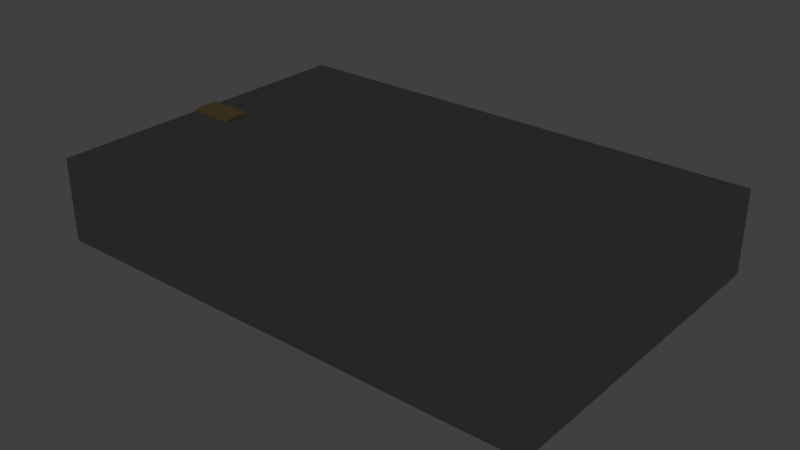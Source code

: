 # Source: SM_MKG_RatchetCleaver_A01.blend  (saved by Blender 5.1.30; exported with 4.5.12 LTS)
import bpy
from mathutils import Matrix  # noqa: F401  (used for matrix-valued properties, if any)

bpy.ops.wm.read_factory_settings(use_empty=True)
scene = bpy.context.scene
scene.name = 'Scene'

# ---- collections
col_collection = bpy.data.collections.new('Collection'); scene.collection.children.link(col_collection)

# ---- materials (node trees are filled in below, after node groups)
mat_m_aet_darkiron_a01 = bpy.data.materials.new('M_AET_DarkIron_A01')
mat_m_aet_darkiron_a01.diffuse_color = (0.08, 0.09, 0.1, 1.0)
mat_m_aet_brass_a01 = bpy.data.materials.new('M_AET_Brass_A01')
mat_m_aet_brass_a01.diffuse_color = (0.74, 0.5, 0.2, 1.0)
mat_m_aet_leather_dark_a01 = bpy.data.materials.new('M_AET_Leather_Dark_A01')
mat_m_aet_leather_dark_a01.diffuse_color = (0.19, 0.11, 0.07, 1.0)
mat_m_aet_aetheriumglow_blue_a01 = bpy.data.materials.new('M_AET_AetheriumGlow_Blue_A01')
mat_m_aet_aetheriumglow_blue_a01.diffuse_color = (0.05, 0.34, 0.9, 1.0)
mat_m_aet_stone_handpainted_a01 = bpy.data.materials.new('M_AET_Stone_Handpainted_A01')
mat_m_aet_stone_handpainted_a01.diffuse_color = (0.34, 0.35, 0.34, 1.0)

# ---- material node trees
mat_m_aet_darkiron_a01.use_nodes = True; mat_m_aet_darkiron_a01.node_tree.nodes.clear()
_N = mat_m_aet_darkiron_a01.node_tree.nodes; _L = mat_m_aet_darkiron_a01.node_tree.links
n0 = _N.new('ShaderNodeBsdfPrincipled'); n0.name = 'Principled BSDF'; n0.location = (-200, 100)
n0.inputs[0].default_value = (0.08, 0.09, 0.1, 1.0)
n0.inputs[2].default_value = 0.82
n1 = _N.new('ShaderNodeOutputMaterial'); n1.name = 'Material Output'; n1.location = (200, 100)
_L.new(n0.outputs[0], n1.inputs[0])
n1.is_active_output = True
mat_m_aet_brass_a01.use_nodes = True; mat_m_aet_brass_a01.node_tree.nodes.clear()
_N = mat_m_aet_brass_a01.node_tree.nodes; _L = mat_m_aet_brass_a01.node_tree.links
n0 = _N.new('ShaderNodeBsdfPrincipled'); n0.name = 'Principled BSDF'; n0.location = (-200, 100)
n0.inputs[0].default_value = (0.74, 0.5, 0.2, 1.0)
n0.inputs[2].default_value = 0.82
n1 = _N.new('ShaderNodeOutputMaterial'); n1.name = 'Material Output'; n1.location = (200, 100)
_L.new(n0.outputs[0], n1.inputs[0])
n1.is_active_output = True
mat_m_aet_leather_dark_a01.use_nodes = True; mat_m_aet_leather_dark_a01.node_tree.nodes.clear()
_N = mat_m_aet_leather_dark_a01.node_tree.nodes; _L = mat_m_aet_leather_dark_a01.node_tree.links
n0 = _N.new('ShaderNodeBsdfPrincipled'); n0.name = 'Principled BSDF'; n0.location = (-200, 100)
n0.inputs[0].default_value = (0.19, 0.11, 0.07, 1.0)
n0.inputs[2].default_value = 0.82
n1 = _N.new('ShaderNodeOutputMaterial'); n1.name = 'Material Output'; n1.location = (200, 100)
_L.new(n0.outputs[0], n1.inputs[0])
n1.is_active_output = True
mat_m_aet_aetheriumglow_blue_a01.use_nodes = True; mat_m_aet_aetheriumglow_blue_a01.node_tree.nodes.clear()
_N = mat_m_aet_aetheriumglow_blue_a01.node_tree.nodes; _L = mat_m_aet_aetheriumglow_blue_a01.node_tree.links
n0 = _N.new('ShaderNodeBsdfPrincipled'); n0.name = 'Principled BSDF'; n0.location = (-200, 100)
n0.inputs[0].default_value = (0.05, 0.34, 0.9, 1.0)
n0.inputs[2].default_value = 0.82
n0.inputs[27].default_value = (0.0, 0.8, 2.8, 1.0)
n0.inputs[28].default_value = 1.4
n1 = _N.new('ShaderNodeOutputMaterial'); n1.name = 'Material Output'; n1.location = (200, 100)
_L.new(n0.outputs[0], n1.inputs[0])
n1.is_active_output = True
mat_m_aet_stone_handpainted_a01.use_nodes = True; mat_m_aet_stone_handpainted_a01.node_tree.nodes.clear()
_N = mat_m_aet_stone_handpainted_a01.node_tree.nodes; _L = mat_m_aet_stone_handpainted_a01.node_tree.links
n0 = _N.new('ShaderNodeBsdfPrincipled'); n0.name = 'Principled BSDF'; n0.location = (-200, 100)
n0.inputs[0].default_value = (0.34, 0.35, 0.34, 1.0)
n0.inputs[2].default_value = 0.82
n1 = _N.new('ShaderNodeOutputMaterial'); n1.name = 'Material Output'; n1.location = (200, 100)
_L.new(n0.outputs[0], n1.inputs[0])
n1.is_active_output = True

# ---- world
world_world = bpy.data.worlds.new('World'); scene.world = world_world
world_world.use_nodes = True; world_world.node_tree.nodes.clear()
_N = world_world.node_tree.nodes; _L = world_world.node_tree.links
n0 = _N.new('ShaderNodeOutputWorld'); n0.name = 'World Output'; n0.location = (200, 100)
n1 = _N.new('ShaderNodeBackground'); n1.name = 'Background'; n1.location = (-200, 100)
n1.inputs[0].default_value = (0.05088, 0.05088, 0.05088, 1.0)
_L.new(n1.outputs[0], n0.inputs[0])
n0.is_active_output = True
world_world.color = (0.05088, 0.05088, 0.05088)
world_world.sun_shadow_jitter_overblur = 0.0

# ---- meshes
me_blade_darkiron_widecleaver = bpy.data.meshes.new('Blade_DarkIron_WideCleaver')
me_blade_darkiron_widecleaver.from_pydata([(14.0, -12.0, -1.8), (14.0, 12.0, -1.8), (45.0, 18.0, -1.8), (45.0, -18.0, -1.8), (14.0, -12.0, 1.8), (14.0, 12.0, 1.8), (45.0, 18.0, 1.8), (45.0, -18.0, 1.8)], [], [(0, 1, 2, 3), (4, 7, 6, 5), (0, 4, 5, 1), (1, 5, 6, 2), (2, 6, 7, 3), (3, 7, 4, 0)])
_uv = me_blade_darkiron_widecleaver.uv_layers.new(name='UV0')
_uv.uv.foreach_set('vector', [0.4561, 0.09084, 0.4561, 0.4415, 0.00318, 0.5291, 0.00318, 0.00318, 0.4625, 0.09084, 0.9154, 0.00318, 0.9154, 0.5291, 0.4625, 0.4415, 0.1737, 0.8861, 0.1211, 0.8861, 0.1211, 0.5355, 0.1737, 0.5355, 0.05578, 0.9968, 0.00318, 0.9968, 0.00318, 0.5355, 0.05578, 0.5355, 0.9743, 0.5291, 0.9217, 0.5291, 0.9217, 0.00318, 0.9743, 0.00318, 0.1147, 0.9968, 0.06214, 0.9968, 0.06214, 0.5355, 0.1147, 0.5355])
me_blade_darkiron_widecleaver.materials.append(mat_m_aet_darkiron_a01)
me_blade_darkiron_widecleaver.update()
me_blade_brass_reinforcedspine = bpy.data.meshes.new('Blade_Brass_ReinforcedSpine')
me_blade_brass_reinforcedspine.from_pydata([(12.0, 12.5, 0.0), (42.0, 12.5, 0.0), (42.0, 17.5, 0.0), (12.0, 17.5, 0.0), (12.0, 12.5, 4.2), (42.0, 12.5, 4.2), (42.0, 17.5, 4.2), (12.0, 17.5, 4.2)], [], [(0, 1, 2, 3), (4, 7, 6, 5), (0, 4, 5, 1), (1, 5, 6, 2), (2, 6, 7, 3), (3, 7, 4, 0)])
_uv = me_blade_brass_reinforcedspine.uv_layers.new(name='UV0')
_uv.uv.foreach_set('vector', [0.003713, 0.9963, 0.003713, 0.003713, 0.1691, 0.003713, 0.1691, 0.9963, 0.1766, 0.003713, 0.342, 0.003713, 0.342, 0.9963, 0.1766, 0.9963, 0.4884, 0.9963, 0.3494, 0.9963, 0.3494, 0.003713, 0.4884, 0.003713, 0.7812, 0.1691, 0.6422, 0.1691, 0.6422, 0.003713, 0.7812, 0.003713, 0.6348, 0.9963, 0.4958, 0.9963, 0.4958, 0.003713, 0.6348, 0.003713, 0.7812, 0.342, 0.6422, 0.342, 0.6422, 0.1766, 0.7812, 0.1766])
me_blade_brass_reinforcedspine.materials.append(mat_m_aet_brass_a01)
me_blade_brass_reinforcedspine.update()
me_blade_darkiron_heelplate = bpy.data.meshes.new('Blade_DarkIron_HeelPlate')
me_blade_darkiron_heelplate.from_pydata([(10.0, -12.5, -2.6), (16.0, -12.5, -2.6), (16.0, 12.5, -2.6), (10.0, 12.5, -2.6), (10.0, -12.5, 2.6), (16.0, -12.5, 2.6), (16.0, 12.5, 2.6), (10.0, 12.5, 2.6)], [], [(0, 1, 2, 3), (4, 7, 6, 5), (0, 4, 5, 1), (1, 5, 6, 2), (2, 6, 7, 3), (3, 7, 4, 0)])
_uv = me_blade_darkiron_heelplate.uv_layers.new(name='UV0')
_uv.uv.foreach_set('vector', [0.004065, 0.004065, 0.2126, 0.004065, 0.2126, 0.873, 0.004065, 0.873, 0.4293, 0.004065, 0.4293, 0.873, 0.2207, 0.873, 0.2207, 0.004065, 0.9959, 0.2126, 0.8152, 0.2126, 0.8152, 0.004065, 0.9959, 0.004065, 0.6182, 0.873, 0.4374, 0.873, 0.4374, 0.004065, 0.6182, 0.004065, 0.9959, 0.4293, 0.8152, 0.4293, 0.8152, 0.2207, 0.9959, 0.2207, 0.8071, 0.873, 0.6263, 0.873, 0.6263, 0.004065, 0.8071, 0.004065])
me_blade_darkiron_heelplate.materials.append(mat_m_aet_darkiron_a01)
me_blade_darkiron_heelplate.update()
me_ratchettooth_brass_01 = bpy.data.meshes.new('RatchetTooth_Brass_01')
me_ratchettooth_brass_01.from_pydata([(16.5, 17.5, -2.5), (21.5, 17.5, -2.5), (21.5, 22.5, -2.5), (16.5, 22.5, -2.5), (16.5, 17.5, 2.5), (21.5, 17.5, 2.5), (21.5, 22.5, 2.5), (16.5, 22.5, 2.5)], [], [(0, 1, 2, 3), (4, 7, 6, 5), (0, 4, 5, 1), (1, 5, 6, 2), (2, 6, 7, 3), (3, 7, 4, 0)])
_uv = me_ratchettooth_brass_01.uv_layers.new(name='UV0')
_uv.uv.foreach_set('vector', [0.3372, 0.3294, 0.3372, 0.003906, 0.6628, 0.003906, 0.6628, 0.3294, 0.3372, 0.3372, 0.6628, 0.3372, 0.6628, 0.6628, 0.3372, 0.6628, 0.3294, 0.3294, 0.003906, 0.3294, 0.003906, 0.003906, 0.3294, 0.003906, 0.3294, 0.9961, 0.003906, 0.9961, 0.003906, 0.6706, 0.3294, 0.6706, 0.3294, 0.6628, 0.003906, 0.6628, 0.003906, 0.3372, 0.3294, 0.3372, 0.6628, 0.9961, 0.3372, 0.9961, 0.3372, 0.6706, 0.6628, 0.6706])
me_ratchettooth_brass_01.materials.append(mat_m_aet_brass_a01)
me_ratchettooth_brass_01.update()
me_ratchettooth_brass_02 = bpy.data.meshes.new('RatchetTooth_Brass_02')
me_ratchettooth_brass_02.from_pydata([(22.5, 17.5, -2.5), (27.5, 17.5, -2.5), (27.5, 22.5, -2.5), (22.5, 22.5, -2.5), (22.5, 17.5, 2.5), (27.5, 17.5, 2.5), (27.5, 22.5, 2.5), (22.5, 22.5, 2.5)], [], [(0, 1, 2, 3), (4, 7, 6, 5), (0, 4, 5, 1), (1, 5, 6, 2), (2, 6, 7, 3), (3, 7, 4, 0)])
_uv = me_ratchettooth_brass_02.uv_layers.new(name='UV0')
_uv.uv.foreach_set('vector', [0.003533, 0.9894, 0.003533, 0.6631, 0.3298, 0.6631, 0.3298, 0.9894, 0.3369, 0.6631, 0.6631, 0.6631, 0.6631, 0.9894, 0.3369, 0.9894, 0.6631, 0.3298, 0.3369, 0.3298, 0.3369, 0.003533, 0.6631, 0.003533, 0.9965, 0.3298, 0.6702, 0.3298, 0.6702, 0.003533, 0.9965, 0.003533, 0.3298, 0.6561, 0.003533, 0.6561, 0.003533, 0.3298, 0.3298, 0.3298, 0.3298, 0.3298, 0.003533, 0.3298, 0.003533, 0.003533, 0.3298, 0.003533])
me_ratchettooth_brass_02.materials.append(mat_m_aet_brass_a01)
me_ratchettooth_brass_02.update()
me_ratchettooth_brass_03 = bpy.data.meshes.new('RatchetTooth_Brass_03')
me_ratchettooth_brass_03.from_pydata([(28.5, 17.5, -2.5), (33.5, 17.5, -2.5), (33.5, 22.5, -2.5), (28.5, 22.5, -2.5), (28.5, 17.5, 2.5), (33.5, 17.5, 2.5), (33.5, 22.5, 2.5), (28.5, 22.5, 2.5)], [], [(0, 1, 2, 3), (4, 7, 6, 5), (0, 4, 5, 1), (1, 5, 6, 2), (2, 6, 7, 3), (3, 7, 4, 0)])
_uv = me_ratchettooth_brass_03.uv_layers.new(name='UV0')
_uv.uv.foreach_set('vector', [0.003906, 0.3294, 0.003906, 0.003906, 0.3294, 0.003906, 0.3294, 0.3294, 0.6706, 0.3372, 0.9961, 0.3372, 0.9961, 0.6628, 0.6706, 0.6628, 0.6628, 0.3294, 0.3372, 0.3294, 0.3372, 0.003906, 0.6628, 0.003906, 0.6628, 0.6628, 0.3372, 0.6628, 0.3372, 0.3372, 0.6628, 0.3372, 0.3294, 0.6628, 0.003906, 0.6628, 0.003906, 0.3372, 0.3294, 0.3372, 0.9961, 0.3294, 0.6706, 0.3294, 0.6706, 0.003906, 0.9961, 0.003906])
me_ratchettooth_brass_03.materials.append(mat_m_aet_brass_a01)
me_ratchettooth_brass_03.update()
me_ratchettooth_brass_04 = bpy.data.meshes.new('RatchetTooth_Brass_04')
me_ratchettooth_brass_04.from_pydata([(34.5, 17.5, -2.5), (39.5, 17.5, -2.5), (39.5, 22.5, -2.5), (34.5, 22.5, -2.5), (34.5, 17.5, 2.5), (39.5, 17.5, 2.5), (39.5, 22.5, 2.5), (34.5, 22.5, 2.5)], [], [(0, 1, 2, 3), (4, 7, 6, 5), (0, 4, 5, 1), (1, 5, 6, 2), (2, 6, 7, 3), (3, 7, 4, 0)])
_uv = me_ratchettooth_brass_04.uv_layers.new(name='UV0')
_uv.uv.foreach_set('vector', [0.003906, 0.3294, 0.003906, 0.003906, 0.3294, 0.003906, 0.3294, 0.3294, 0.003906, 0.3372, 0.3294, 0.3372, 0.3294, 0.6628, 0.003906, 0.6628, 0.6628, 0.3294, 0.3372, 0.3294, 0.3372, 0.003906, 0.6628, 0.003906, 0.3294, 0.9961, 0.003906, 0.9961, 0.003906, 0.6706, 0.3294, 0.6706, 0.6628, 0.6628, 0.3372, 0.6628, 0.3372, 0.3372, 0.6628, 0.3372, 0.6628, 0.9961, 0.3372, 0.9961, 0.3372, 0.6706, 0.6628, 0.6706])
me_ratchettooth_brass_04.materials.append(mat_m_aet_brass_a01)
me_ratchettooth_brass_04.update()
me_guard_brass_block_001 = bpy.data.meshes.new('Guard_Brass_Block.001')
me_guard_brass_block_001.from_pydata([(7.0, -15.0, -5.0), (13.0, -15.0, -5.0), (13.0, 15.0, -5.0), (7.0, 15.0, -5.0), (7.0, -15.0, 5.0), (13.0, -15.0, 5.0), (13.0, 15.0, 5.0), (7.0, 15.0, 5.0)], [], [(0, 1, 2, 3), (4, 7, 6, 5), (0, 4, 5, 1), (1, 5, 6, 2), (2, 6, 7, 3), (3, 7, 4, 0)])
_uv = me_guard_brass_block_001.uv_layers.new(name='UV0')
_uv.uv.foreach_set('vector', [0.5253, 0.003893, 0.677, 0.003893, 0.677, 0.7626, 0.5253, 0.7626, 0.8366, 0.003893, 0.8366, 0.7626, 0.6848, 0.7626, 0.6848, 0.003893, 0.8444, 0.2568, 0.8444, 0.003893, 0.9961, 0.003893, 0.9961, 0.2568, 0.2568, 0.7626, 0.003893, 0.7626, 0.003893, 0.003893, 0.2568, 0.003893, 0.8444, 0.5175, 0.8444, 0.2646, 0.9961, 0.2646, 0.9961, 0.5175, 0.5175, 0.7626, 0.2646, 0.7626, 0.2646, 0.003893, 0.5175, 0.003893])
me_guard_brass_block_001.materials.append(mat_m_aet_brass_a01)
me_guard_brass_block_001.update()
me_grip_leather_oversizedgnome = bpy.data.meshes.new('Grip_Leather_OversizedGnome')
me_grip_leather_oversizedgnome.from_pydata([(-13.0, 4.6, 0.0), (13.0, 4.6, 0.0), (-13.0, 4.144, 1.996), (13.0, 4.144, 1.996), (-13.0, 2.868, 3.596), (13.0, 2.868, 3.596), (-13.0, 1.024, 4.485), (13.0, 1.024, 4.485), (-13.0, -1.024, 4.485), (13.0, -1.024, 4.485), (-13.0, -2.868, 3.596), (13.0, -2.868, 3.596), (-13.0, -4.144, 1.996), (13.0, -4.144, 1.996), (-13.0, -4.6, 5.633e-16), (13.0, -4.6, 5.633e-16), (-13.0, -4.144, -1.996), (13.0, -4.144, -1.996), (-13.0, -2.868, -3.596), (13.0, -2.868, -3.596), (-13.0, -1.024, -4.485), (13.0, -1.024, -4.485), (-13.0, 1.024, -4.485), (13.0, 1.024, -4.485), (-13.0, 2.868, -3.596), (13.0, 2.868, -3.596), (-13.0, 4.144, -1.996), (13.0, 4.144, -1.996)], [], [(0, 2, 3, 1), (2, 4, 5, 3), (4, 6, 7, 5), (6, 8, 9, 7), (8, 10, 11, 9), (10, 12, 13, 11), (12, 14, 15, 13), (14, 16, 17, 15), (16, 18, 19, 17), (18, 20, 21, 19), (20, 22, 23, 21), (22, 24, 25, 23), (24, 26, 27, 25), (26, 0, 1, 27), (26, 24, 22, 20, 18, 16, 14, 12, 10, 8, 6, 4, 2, 0), (1, 3, 5, 7, 9, 11, 13, 15, 17, 19, 21, 23, 25, 27)])
_uv = me_grip_leather_oversizedgnome.uv_layers.new(name='UV0')
_uv.uv.foreach_set('vector', [0.0417, 0.7789, 0.00364, 0.7789, 0.00364, 0.00364, 0.0417, 0.00364, 0.5052, 0.7789, 0.4672, 0.7789, 0.4672, 0.00364, 0.5052, 0.00364, 0.4672, 0.7789, 0.4122, 0.7789, 0.4122, 0.00364, 0.4672, 0.00364, 0.4122, 0.7789, 0.3511, 0.7789, 0.3511, 0.00364, 0.4122, 0.00364, 0.3511, 0.7789, 0.2961, 0.7789, 0.2961, 0.00364, 0.3511, 0.00364, 0.2961, 0.7789, 0.2581, 0.7789, 0.2581, 0.00364, 0.2961, 0.00364, 0.5125, 0.00364, 0.5506, 0.00364, 0.5506, 0.7789, 0.5125, 0.7789, 0.5506, 0.00364, 0.6056, 0.00364, 0.6056, 0.7789, 0.5506, 0.7789, 0.6056, 0.00364, 0.6666, 0.00364, 0.6666, 0.7789, 0.6056, 0.7789, 0.6666, 0.00364, 0.7216, 0.00364, 0.7216, 0.7789, 0.6666, 0.7789, 0.2508, 0.7789, 0.2127, 0.7789, 0.2127, 0.00364, 0.2508, 0.00364, 0.2127, 0.7789, 0.1577, 0.7789, 0.1577, 0.00364, 0.2127, 0.00364, 0.1577, 0.7789, 0.0967, 0.7789, 0.0967, 0.00364, 0.1577, 0.00364, 0.0967, 0.7789, 0.0417, 0.7789, 0.0417, 0.00364, 0.0967, 0.00364, 0.8626, 0.278, 0.8031, 0.2644, 0.7554, 0.2263, 0.7289, 0.1713, 0.7289, 0.1103, 0.7554, 0.05528, 0.8031, 0.01722, 0.8626, 0.00364, 0.9221, 0.01722, 0.9699, 0.05528, 0.9964, 0.1103, 0.9964, 0.1713, 0.9699, 0.2263, 0.9221, 0.2644, 0.8031, 0.2988, 0.8626, 0.2852, 0.9221, 0.2988, 0.9699, 0.3369, 0.9964, 0.3919, 0.9964, 0.4529, 0.9699, 0.5079, 0.9221, 0.546, 0.8626, 0.5596, 0.8031, 0.546, 0.7554, 0.5079, 0.7289, 0.4529, 0.7289, 0.3919, 0.7554, 0.3369])
me_grip_leather_oversizedgnome.materials.append(mat_m_aet_leather_dark_a01)
me_grip_leather_oversizedgnome.update()
me_grip_brass_frontband_002 = bpy.data.meshes.new('Grip_Brass_FrontBand.002')
me_grip_brass_frontband_002.from_pydata([(8.5, 5.2, 0.0), (11.5, 5.2, 0.0), (8.5, 4.685, 2.256), (11.5, 4.685, 2.256), (8.5, 3.242, 4.066), (11.5, 3.242, 4.066), (8.5, 1.157, 5.07), (11.5, 1.157, 5.07), (8.5, -1.157, 5.07), (11.5, -1.157, 5.07), (8.5, -3.242, 4.066), (11.5, -3.242, 4.066), (8.5, -4.685, 2.256), (11.5, -4.685, 2.256), (8.5, -5.2, 6.368e-16), (11.5, -5.2, 6.368e-16), (8.5, -4.685, -2.256), (11.5, -4.685, -2.256), (8.5, -3.242, -4.066), (11.5, -3.242, -4.066), (8.5, -1.157, -5.07), (11.5, -1.157, -5.07), (8.5, 1.157, -5.07), (11.5, 1.157, -5.07), (8.5, 3.242, -4.066), (11.5, 3.242, -4.066), (8.5, 4.685, -2.256), (11.5, 4.685, -2.256)], [], [(0, 2, 3, 1), (2, 4, 5, 3), (4, 6, 7, 5), (6, 8, 9, 7), (8, 10, 11, 9), (10, 12, 13, 11), (12, 14, 15, 13), (14, 16, 17, 15), (16, 18, 19, 17), (18, 20, 21, 19), (20, 22, 23, 21), (22, 24, 25, 23), (24, 26, 27, 25), (26, 0, 1, 27), (26, 24, 22, 20, 18, 16, 14, 12, 10, 8, 6, 4, 2, 0), (1, 3, 5, 7, 9, 11, 13, 15, 17, 19, 21, 23, 25, 27)])
_uv = me_grip_brass_frontband_002.uv_layers.new(name='UV0')
_uv.uv.foreach_set('vector', [0.1571, 0.6177, 0.1571, 0.5165, 0.3028, 0.5165, 0.3028, 0.6177, 0.003795, 0.9715, 0.003795, 0.9014, 0.1495, 0.9014, 0.1495, 0.9715, 0.003795, 0.9014, 0.003795, 0.8002, 0.1495, 0.8002, 0.1495, 0.9014, 0.003795, 0.8002, 0.003795, 0.6878, 0.1495, 0.6878, 0.1495, 0.8002, 0.003795, 0.6878, 0.003795, 0.5865, 0.1495, 0.5865, 0.1495, 0.6878, 0.003795, 0.5865, 0.003795, 0.5165, 0.1495, 0.5165, 0.1495, 0.5865, 0.4561, 0.5165, 0.4561, 0.6177, 0.3104, 0.6177, 0.3104, 0.5165, 0.4561, 0.6177, 0.4561, 0.7301, 0.3104, 0.7301, 0.3104, 0.6177, 0.4561, 0.7301, 0.4561, 0.8314, 0.3104, 0.8314, 0.3104, 0.7301, 0.6093, 0.5165, 0.6093, 0.6177, 0.4636, 0.6177, 0.4636, 0.5165, 0.6093, 0.6177, 0.6093, 0.7301, 0.4636, 0.7301, 0.4636, 0.6177, 0.6093, 0.7301, 0.6093, 0.8314, 0.4636, 0.8314, 0.4636, 0.7301, 0.1571, 0.8314, 0.1571, 0.7301, 0.3028, 0.7301, 0.3028, 0.8314, 0.1571, 0.7301, 0.1571, 0.6177, 0.3028, 0.6177, 0.3028, 0.7301, 0.9474, 0.4138, 0.8596, 0.4839, 0.75, 0.5089, 0.6404, 0.4839, 0.5526, 0.4138, 0.5038, 0.3125, 0.5038, 0.2001, 0.5526, 0.09888, 0.6404, 0.0288, 0.75, 0.003795, 0.8596, 0.0288, 0.9474, 0.09888, 0.9962, 0.2001, 0.9962, 0.3125, 0.1404, 0.0288, 0.25, 0.003795, 0.3596, 0.0288, 0.4474, 0.09888, 0.4962, 0.2001, 0.4962, 0.3125, 0.4474, 0.4138, 0.3596, 0.4839, 0.25, 0.5089, 0.1404, 0.4839, 0.05256, 0.4138, 0.003795, 0.3125, 0.003795, 0.2001, 0.05256, 0.09888])
me_grip_brass_frontband_002.materials.append(mat_m_aet_brass_a01)
me_grip_brass_frontband_002.update()
me_grip_brass_backband_002 = bpy.data.meshes.new('Grip_Brass_BackBand.002')
me_grip_brass_backband_002.from_pydata([(-11.5, 5.2, 0.0), (-8.5, 5.2, 0.0), (-11.5, 4.685, 2.256), (-8.5, 4.685, 2.256), (-11.5, 3.242, 4.066), (-8.5, 3.242, 4.066), (-11.5, 1.157, 5.07), (-8.5, 1.157, 5.07), (-11.5, -1.157, 5.07), (-8.5, -1.157, 5.07), (-11.5, -3.242, 4.066), (-8.5, -3.242, 4.066), (-11.5, -4.685, 2.256), (-8.5, -4.685, 2.256), (-11.5, -5.2, 6.368e-16), (-8.5, -5.2, 6.368e-16), (-11.5, -4.685, -2.256), (-8.5, -4.685, -2.256), (-11.5, -3.242, -4.066), (-8.5, -3.242, -4.066), (-11.5, -1.157, -5.07), (-8.5, -1.157, -5.07), (-11.5, 1.157, -5.07), (-8.5, 1.157, -5.07), (-11.5, 3.242, -4.066), (-8.5, 3.242, -4.066), (-11.5, 4.685, -2.256), (-8.5, 4.685, -2.256)], [], [(0, 2, 3, 1), (2, 4, 5, 3), (4, 6, 7, 5), (6, 8, 9, 7), (8, 10, 11, 9), (10, 12, 13, 11), (12, 14, 15, 13), (14, 16, 17, 15), (16, 18, 19, 17), (18, 20, 21, 19), (20, 22, 23, 21), (22, 24, 25, 23), (24, 26, 27, 25), (26, 0, 1, 27), (26, 24, 22, 20, 18, 16, 14, 12, 10, 8, 6, 4, 2, 0), (1, 3, 5, 7, 9, 11, 13, 15, 17, 19, 21, 23, 25, 27)])
_uv = me_grip_brass_backband_002.uv_layers.new(name='UV0')
_uv.uv.foreach_set('vector', [0.003799, 0.6177, 0.003799, 0.5165, 0.1495, 0.5165, 0.1495, 0.6177, 0.1571, 0.9014, 0.1571, 0.8314, 0.3028, 0.8314, 0.3028, 0.9014, 0.1571, 0.8314, 0.1571, 0.7301, 0.3028, 0.7301, 0.3028, 0.8314, 0.1571, 0.7301, 0.1571, 0.6177, 0.3028, 0.6177, 0.3028, 0.7301, 0.1571, 0.6177, 0.1571, 0.5165, 0.3028, 0.5165, 0.3028, 0.6177, 0.4561, 0.5165, 0.4561, 0.6177, 0.3104, 0.6177, 0.3104, 0.5165, 0.4561, 0.6177, 0.4561, 0.7301, 0.3104, 0.7301, 0.3104, 0.6177, 0.4561, 0.7301, 0.4561, 0.8314, 0.3104, 0.8314, 0.3104, 0.7301, 0.6094, 0.5165, 0.6094, 0.6177, 0.4637, 0.6177, 0.4637, 0.5165, 0.6094, 0.6177, 0.6094, 0.7301, 0.4637, 0.7301, 0.4637, 0.6177, 0.6094, 0.7301, 0.6094, 0.8314, 0.4637, 0.8314, 0.4637, 0.7301, 0.003799, 0.9014, 0.003799, 0.8314, 0.1495, 0.8314, 0.1495, 0.9014, 0.003799, 0.8314, 0.003799, 0.7301, 0.1495, 0.7301, 0.1495, 0.8314, 0.003799, 0.7301, 0.003799, 0.6177, 0.1495, 0.6177, 0.1495, 0.7301, 0.4474, 0.4138, 0.3596, 0.4839, 0.25, 0.5089, 0.1404, 0.4839, 0.05256, 0.4138, 0.003799, 0.3125, 0.003799, 0.2001, 0.05256, 0.09888, 0.1404, 0.02881, 0.25, 0.003799, 0.3596, 0.02881, 0.4474, 0.09888, 0.4962, 0.2001, 0.4962, 0.3125, 0.5526, 0.09888, 0.6404, 0.02881, 0.75, 0.003799, 0.8596, 0.02881, 0.9474, 0.09888, 0.9962, 0.2001, 0.9962, 0.3125, 0.9474, 0.4138, 0.8596, 0.4839, 0.75, 0.5089, 0.6404, 0.4839, 0.5526, 0.4138, 0.5038, 0.3125, 0.5038, 0.2001])
me_grip_brass_backband_002.materials.append(mat_m_aet_brass_a01)
me_grip_brass_backband_002.update()
me_pommel_brass_counterweight = bpy.data.meshes.new('Pommel_Brass_Counterweight')
me_pommel_brass_counterweight.from_pydata([(-20.0, 6.0, 0.0), (-14.0, 6.0, 0.0), (-20.0, 5.406, 2.603), (-14.0, 5.406, 2.603), (-20.0, 3.741, 4.691), (-14.0, 3.741, 4.691), (-20.0, 1.335, 5.85), (-14.0, 1.335, 5.85), (-20.0, -1.335, 5.85), (-14.0, -1.335, 5.85), (-20.0, -3.741, 4.691), (-14.0, -3.741, 4.691), (-20.0, -5.406, 2.603), (-14.0, -5.406, 2.603), (-20.0, -6.0, 7.348e-16), (-14.0, -6.0, 7.348e-16), (-20.0, -5.406, -2.603), (-14.0, -5.406, -2.603), (-20.0, -3.741, -4.691), (-14.0, -3.741, -4.691), (-20.0, -1.335, -5.85), (-14.0, -1.335, -5.85), (-20.0, 1.335, -5.85), (-14.0, 1.335, -5.85), (-20.0, 3.741, -4.691), (-14.0, 3.741, -4.691), (-20.0, 5.406, -2.603), (-14.0, 5.406, -2.603)], [], [(0, 2, 3, 1), (2, 4, 5, 3), (4, 6, 7, 5), (6, 8, 9, 7), (8, 10, 11, 9), (10, 12, 13, 11), (12, 14, 15, 13), (14, 16, 17, 15), (16, 18, 19, 17), (18, 20, 21, 19), (20, 22, 23, 21), (22, 24, 25, 23), (24, 26, 27, 25), (26, 0, 1, 27), (26, 24, 22, 20, 18, 16, 14, 12, 10, 8, 6, 4, 2, 0), (1, 3, 5, 7, 9, 11, 13, 15, 17, 19, 21, 23, 25, 27)])
_uv = me_pommel_brass_counterweight.uv_layers.new(name='UV0')
_uv.uv.foreach_set('vector', [0.004181, 0.6598, 0.004181, 0.5629, 0.2458, 0.5629, 0.2458, 0.6598, 0.004181, 0.5629, 0.004181, 0.4958, 0.2458, 0.4958, 0.2458, 0.5629, 0.5042, 0.7971, 0.5042, 0.7002, 0.7458, 0.7002, 0.7458, 0.7971, 0.5042, 0.7002, 0.5042, 0.5927, 0.7458, 0.5927, 0.7458, 0.7002, 0.5042, 0.5927, 0.5042, 0.4958, 0.7458, 0.4958, 0.7458, 0.5927, 0.4958, 0.4958, 0.4958, 0.5629, 0.2542, 0.5629, 0.2542, 0.4958, 0.4958, 0.5629, 0.4958, 0.6598, 0.2542, 0.6598, 0.2542, 0.5629, 0.4958, 0.6598, 0.4958, 0.7673, 0.2542, 0.7673, 0.2542, 0.6598, 0.4958, 0.7673, 0.4958, 0.8642, 0.2542, 0.8642, 0.2542, 0.7673, 0.9958, 0.4958, 0.9958, 0.5927, 0.7542, 0.5927, 0.7542, 0.4958, 0.9958, 0.5927, 0.9958, 0.7002, 0.7542, 0.7002, 0.7542, 0.5927, 0.9958, 0.7002, 0.9958, 0.7971, 0.7542, 0.7971, 0.7542, 0.7002, 0.004181, 0.8642, 0.004181, 0.7673, 0.2458, 0.7673, 0.2458, 0.8642, 0.004181, 0.7673, 0.004181, 0.6598, 0.2458, 0.6598, 0.2458, 0.7673, 0.4287, 0.3965, 0.3446, 0.4635, 0.2398, 0.4875, 0.1349, 0.4635, 0.05084, 0.3965, 0.004181, 0.2996, 0.004181, 0.192, 0.05084, 0.09516, 0.1349, 0.02811, 0.2398, 0.004181, 0.3446, 0.02811, 0.4287, 0.09516, 0.4753, 0.192, 0.4753, 0.2996, 0.4837, 0.192, 0.5304, 0.09516, 0.6144, 0.02811, 0.7193, 0.004181, 0.8241, 0.02811, 0.9082, 0.09516, 0.9549, 0.192, 0.9549, 0.2996, 0.9082, 0.3965, 0.8241, 0.4635, 0.7193, 0.4875, 0.6144, 0.4635, 0.5304, 0.3965, 0.4837, 0.2996])
me_pommel_brass_counterweight.materials.append(mat_m_aet_brass_a01)
me_pommel_brass_counterweight.update()
me_calibrationinset_aetherium_blue = bpy.data.meshes.new('CalibrationInset_Aetherium_Blue')
me_calibrationinset_aetherium_blue.from_pydata([(12.0, -16.0, 3.5), (15.5, -16.0, 0.0), (12.0, -14.0, 0.0), (8.5, -16.0, 0.0), (12.0, -18.0, 0.0), (12.0, -16.0, -3.5)], [], [(0, 1, 2), (0, 2, 3), (0, 3, 4), (0, 4, 1), (5, 2, 1), (5, 3, 2), (5, 4, 3), (5, 1, 4)])
_uv = me_calibrationinset_aetherium_blue.uv_layers.new(name='UV0')
_uv.uv.foreach_set('vector', [0.4261, 0.003658, 0.4261, 0.5467, 0.07693, 0.2752, 0.4261, 0.003658, 0.07693, 0.2752, 0.003658, 0.003658, 0.4334, 0.003658, 0.8558, 0.003658, 0.5066, 0.2752, 0.4323, 0.5541, 0.4323, 0.9963, 0.003658, 0.8875, 0.003658, 0.5467, 0.07693, 0.2752, 0.4261, 0.5467, 0.8683, 0.9963, 0.4397, 0.6629, 0.8683, 0.5541, 0.8558, 0.5467, 0.5066, 0.2752, 0.8558, 0.003658, 0.8558, 0.5467, 0.4334, 0.5467, 0.5066, 0.2752])
me_calibrationinset_aetherium_blue.materials.append(mat_m_aet_aetheriumglow_blue_a01)
me_calibrationinset_aetherium_blue.update()
me_socketmarker_handrweapon_pivot_003 = bpy.data.meshes.new('SocketMarker_HandRWeapon_Pivot.003')
me_socketmarker_handrweapon_pivot_003.from_pydata([(-1.5, -1.5, -8.5), (1.5, -1.5, -8.5), (1.5, 1.5, -8.5), (-1.5, 1.5, -8.5), (-1.5, -1.5, -5.5), (1.5, -1.5, -5.5), (1.5, 1.5, -5.5), (-1.5, 1.5, -5.5)], [], [(0, 1, 2, 3), (4, 7, 6, 5), (0, 4, 5, 1), (1, 5, 6, 2), (2, 6, 7, 3), (3, 7, 4, 0)])
_uv = me_socketmarker_handrweapon_pivot_003.uv_layers.new(name='UV0')
_uv.uv.foreach_set('vector', [0.003906, 0.3294, 0.003906, 0.003906, 0.3294, 0.003906, 0.3294, 0.3294, 0.003906, 0.3372, 0.3294, 0.3372, 0.3294, 0.6628, 0.003906, 0.6628, 0.6628, 0.3294, 0.3372, 0.3294, 0.3372, 0.003906, 0.6628, 0.003906, 0.6628, 0.6628, 0.3372, 0.6628, 0.3372, 0.3372, 0.6628, 0.3372, 0.9961, 0.3294, 0.6706, 0.3294, 0.6706, 0.003906, 0.9961, 0.003906, 0.9961, 0.6628, 0.6706, 0.6628, 0.6706, 0.3372, 0.9961, 0.3372])
me_socketmarker_handrweapon_pivot_003.materials.append(mat_m_aet_aetheriumglow_blue_a01)
me_socketmarker_handrweapon_pivot_003.update()
me_ucx_sm_mkg_ratchetcleaver_a01_00 = bpy.data.meshes.new('UCX_SM_MKG_RatchetCleaver_A01_00')
me_ucx_sm_mkg_ratchetcleaver_a01_00.from_pydata([(-20.0, -22.0, -5.5), (46.0, -22.0, -5.5), (46.0, 22.0, -5.5), (-20.0, 22.0, -5.5), (-20.0, -22.0, 5.5), (46.0, -22.0, 5.5), (46.0, 22.0, 5.5), (-20.0, 22.0, 5.5)], [], [(0, 1, 2, 3), (4, 7, 6, 5), (0, 4, 5, 1), (1, 5, 6, 2), (2, 6, 7, 3), (3, 7, 4, 0)])
me_ucx_sm_mkg_ratchetcleaver_a01_00.materials.append(mat_m_aet_stone_handpainted_a01)
me_ucx_sm_mkg_ratchetcleaver_a01_00.update()

# ---- objects
ob_blade_darkiron_widecleaver = bpy.data.objects.new('Blade_DarkIron_WideCleaver', me_blade_darkiron_widecleaver)
ob_blade_brass_reinforcedspine = bpy.data.objects.new('Blade_Brass_ReinforcedSpine', me_blade_brass_reinforcedspine)
ob_blade_darkiron_heelplate = bpy.data.objects.new('Blade_DarkIron_HeelPlate', me_blade_darkiron_heelplate)
ob_ratchettooth_brass_01 = bpy.data.objects.new('RatchetTooth_Brass_01', me_ratchettooth_brass_01)
ob_ratchettooth_brass_02 = bpy.data.objects.new('RatchetTooth_Brass_02', me_ratchettooth_brass_02)
ob_ratchettooth_brass_03 = bpy.data.objects.new('RatchetTooth_Brass_03', me_ratchettooth_brass_03)
ob_ratchettooth_brass_04 = bpy.data.objects.new('RatchetTooth_Brass_04', me_ratchettooth_brass_04)
ob_guard_brass_block = bpy.data.objects.new('Guard_Brass_Block', me_guard_brass_block_001)
ob_grip_leather_oversizedgnome = bpy.data.objects.new('Grip_Leather_OversizedGnome', me_grip_leather_oversizedgnome)
ob_grip_brass_frontband = bpy.data.objects.new('Grip_Brass_FrontBand', me_grip_brass_frontband_002)
ob_grip_brass_backband = bpy.data.objects.new('Grip_Brass_BackBand', me_grip_brass_backband_002)
ob_pommel_brass_counterweight = bpy.data.objects.new('Pommel_Brass_Counterweight', me_pommel_brass_counterweight)
ob_calibrationinset_aetherium_blue = bpy.data.objects.new('CalibrationInset_Aetherium_Blue', me_calibrationinset_aetherium_blue)
ob_socketmarker_handrweapon_pivot = bpy.data.objects.new('SocketMarker_HandRWeapon_Pivot', me_socketmarker_handrweapon_pivot_003)
ob_ucx_sm_mkg_ratchetcleaver_a01_00 = bpy.data.objects.new('UCX_SM_MKG_RatchetCleaver_A01_00', me_ucx_sm_mkg_ratchetcleaver_a01_00)
ob_sm_mkg_ratchetcleaver_a01_productionnotes = bpy.data.objects.new('SM_MKG_RatchetCleaver_A01_ProductionNotes', None)

# ---- transforms, parenting, visibility, modifiers, constraints
ob_blade_darkiron_widecleaver.location = (0.0, 0.0, 0.0)
_m = ob_blade_darkiron_widecleaver.modifiers.new('WN_ReviewImport', 'WEIGHTED_NORMAL')
_m.keep_sharp = True
ob_blade_brass_reinforcedspine.location = (0.0, 0.0, 0.0)
_m = ob_blade_brass_reinforcedspine.modifiers.new('WN_ReviewImport', 'WEIGHTED_NORMAL')
_m.keep_sharp = True
ob_blade_darkiron_heelplate.location = (0.0, 0.0, 0.0)
_m = ob_blade_darkiron_heelplate.modifiers.new('WN_ReviewImport', 'WEIGHTED_NORMAL')
_m.keep_sharp = True
ob_ratchettooth_brass_01.location = (0.0, 0.0, 0.0)
_m = ob_ratchettooth_brass_01.modifiers.new('WN_ReviewImport', 'WEIGHTED_NORMAL')
_m.keep_sharp = True
ob_ratchettooth_brass_02.location = (0.0, 0.0, 0.0)
_m = ob_ratchettooth_brass_02.modifiers.new('WN_ReviewImport', 'WEIGHTED_NORMAL')
_m.keep_sharp = True
ob_ratchettooth_brass_03.location = (0.0, 0.0, 0.0)
_m = ob_ratchettooth_brass_03.modifiers.new('WN_ReviewImport', 'WEIGHTED_NORMAL')
_m.keep_sharp = True
ob_ratchettooth_brass_04.location = (0.0, 0.0, 0.0)
_m = ob_ratchettooth_brass_04.modifiers.new('WN_ReviewImport', 'WEIGHTED_NORMAL')
_m.keep_sharp = True
ob_guard_brass_block.location = (0.0, 0.0, 0.0)
_m = ob_guard_brass_block.modifiers.new('WN_ReviewImport', 'WEIGHTED_NORMAL')
_m.keep_sharp = True
ob_grip_leather_oversizedgnome.location = (0.0, 0.0, 0.0)
_m = ob_grip_leather_oversizedgnome.modifiers.new('WN_ReviewImport', 'WEIGHTED_NORMAL')
_m.keep_sharp = True
ob_grip_brass_frontband.location = (0.0, 0.0, 0.0)
_m = ob_grip_brass_frontband.modifiers.new('WN_ReviewImport', 'WEIGHTED_NORMAL')
_m.keep_sharp = True
ob_grip_brass_backband.location = (0.0, 0.0, 0.0)
_m = ob_grip_brass_backband.modifiers.new('WN_ReviewImport', 'WEIGHTED_NORMAL')
_m.keep_sharp = True
ob_pommel_brass_counterweight.location = (0.0, 0.0, 0.0)
_m = ob_pommel_brass_counterweight.modifiers.new('WN_ReviewImport', 'WEIGHTED_NORMAL')
_m.keep_sharp = True
ob_calibrationinset_aetherium_blue.location = (0.0, 0.0, 0.0)
_m = ob_calibrationinset_aetherium_blue.modifiers.new('WN_ReviewImport', 'WEIGHTED_NORMAL')
_m.keep_sharp = True
ob_socketmarker_handrweapon_pivot.location = (0.0, 0.0, 0.0)
_m = ob_socketmarker_handrweapon_pivot.modifiers.new('WN_ReviewImport', 'WEIGHTED_NORMAL')
_m.keep_sharp = True
ob_ucx_sm_mkg_ratchetcleaver_a01_00.location = (0.0, 0.0, 0.0)
ob_ucx_sm_mkg_ratchetcleaver_a01_00.display_type = 'WIRE'
ob_ucx_sm_mkg_ratchetcleaver_a01_00.show_wire = True
ob_sm_mkg_ratchetcleaver_a01_productionnotes.location = (0.0, 0.0, 0.0)
ob_sm_mkg_ratchetcleaver_a01_productionnotes.empty_display_size = 8.0

# ---- collection membership
col_collection.objects.link(ob_blade_darkiron_widecleaver)
col_collection.objects.link(ob_blade_brass_reinforcedspine)
col_collection.objects.link(ob_blade_darkiron_heelplate)
col_collection.objects.link(ob_ratchettooth_brass_01)
col_collection.objects.link(ob_ratchettooth_brass_02)
col_collection.objects.link(ob_ratchettooth_brass_03)
col_collection.objects.link(ob_ratchettooth_brass_04)
col_collection.objects.link(ob_guard_brass_block)
col_collection.objects.link(ob_grip_leather_oversizedgnome)
col_collection.objects.link(ob_grip_brass_frontband)
col_collection.objects.link(ob_grip_brass_backband)
col_collection.objects.link(ob_pommel_brass_counterweight)
col_collection.objects.link(ob_calibrationinset_aetherium_blue)
col_collection.objects.link(ob_socketmarker_handrweapon_pivot)
col_collection.objects.link(ob_ucx_sm_mkg_ratchetcleaver_a01_00)
col_collection.objects.link(ob_sm_mkg_ratchetcleaver_a01_productionnotes)

# ---- scene / render settings (as saved in the file)
scene.frame_start = 1; scene.frame_end = 32; scene.frame_set(1)
scene.render.engine = 'BLENDER_EEVEE_NEXT'
scene.render.bake_bias = 0.0
scene.render.bake_samples = 0
scene.cycles.sampling_pattern = 'TABULATED_SOBOL'
scene.eevee.use_volume_custom_range = False
scene.view_settings.view_transform = 'Standard'
scene.unit_settings.scale_length = 0.01
bpy.context.view_layer.update()

# ---- added for rendering (the .blend has no active camera): camera
cam_auto = bpy.data.cameras.new('AutoCamera')
cam_auto.lens = 50.0
cam_auto.sensor_width = 36.0
cam_auto.clip_end = 1313.36
ob_auto_camera = bpy.data.objects.new('AutoCamera', cam_auto)
scene.collection.objects.link(ob_auto_camera)
ob_auto_camera.location = (87.8355, -89.5526, 58.5432)
ob_auto_camera.rotation_euler = (1.09748, -7.21219e-08, 0.694738)
scene.camera = ob_auto_camera
bpy.context.view_layer.update()
